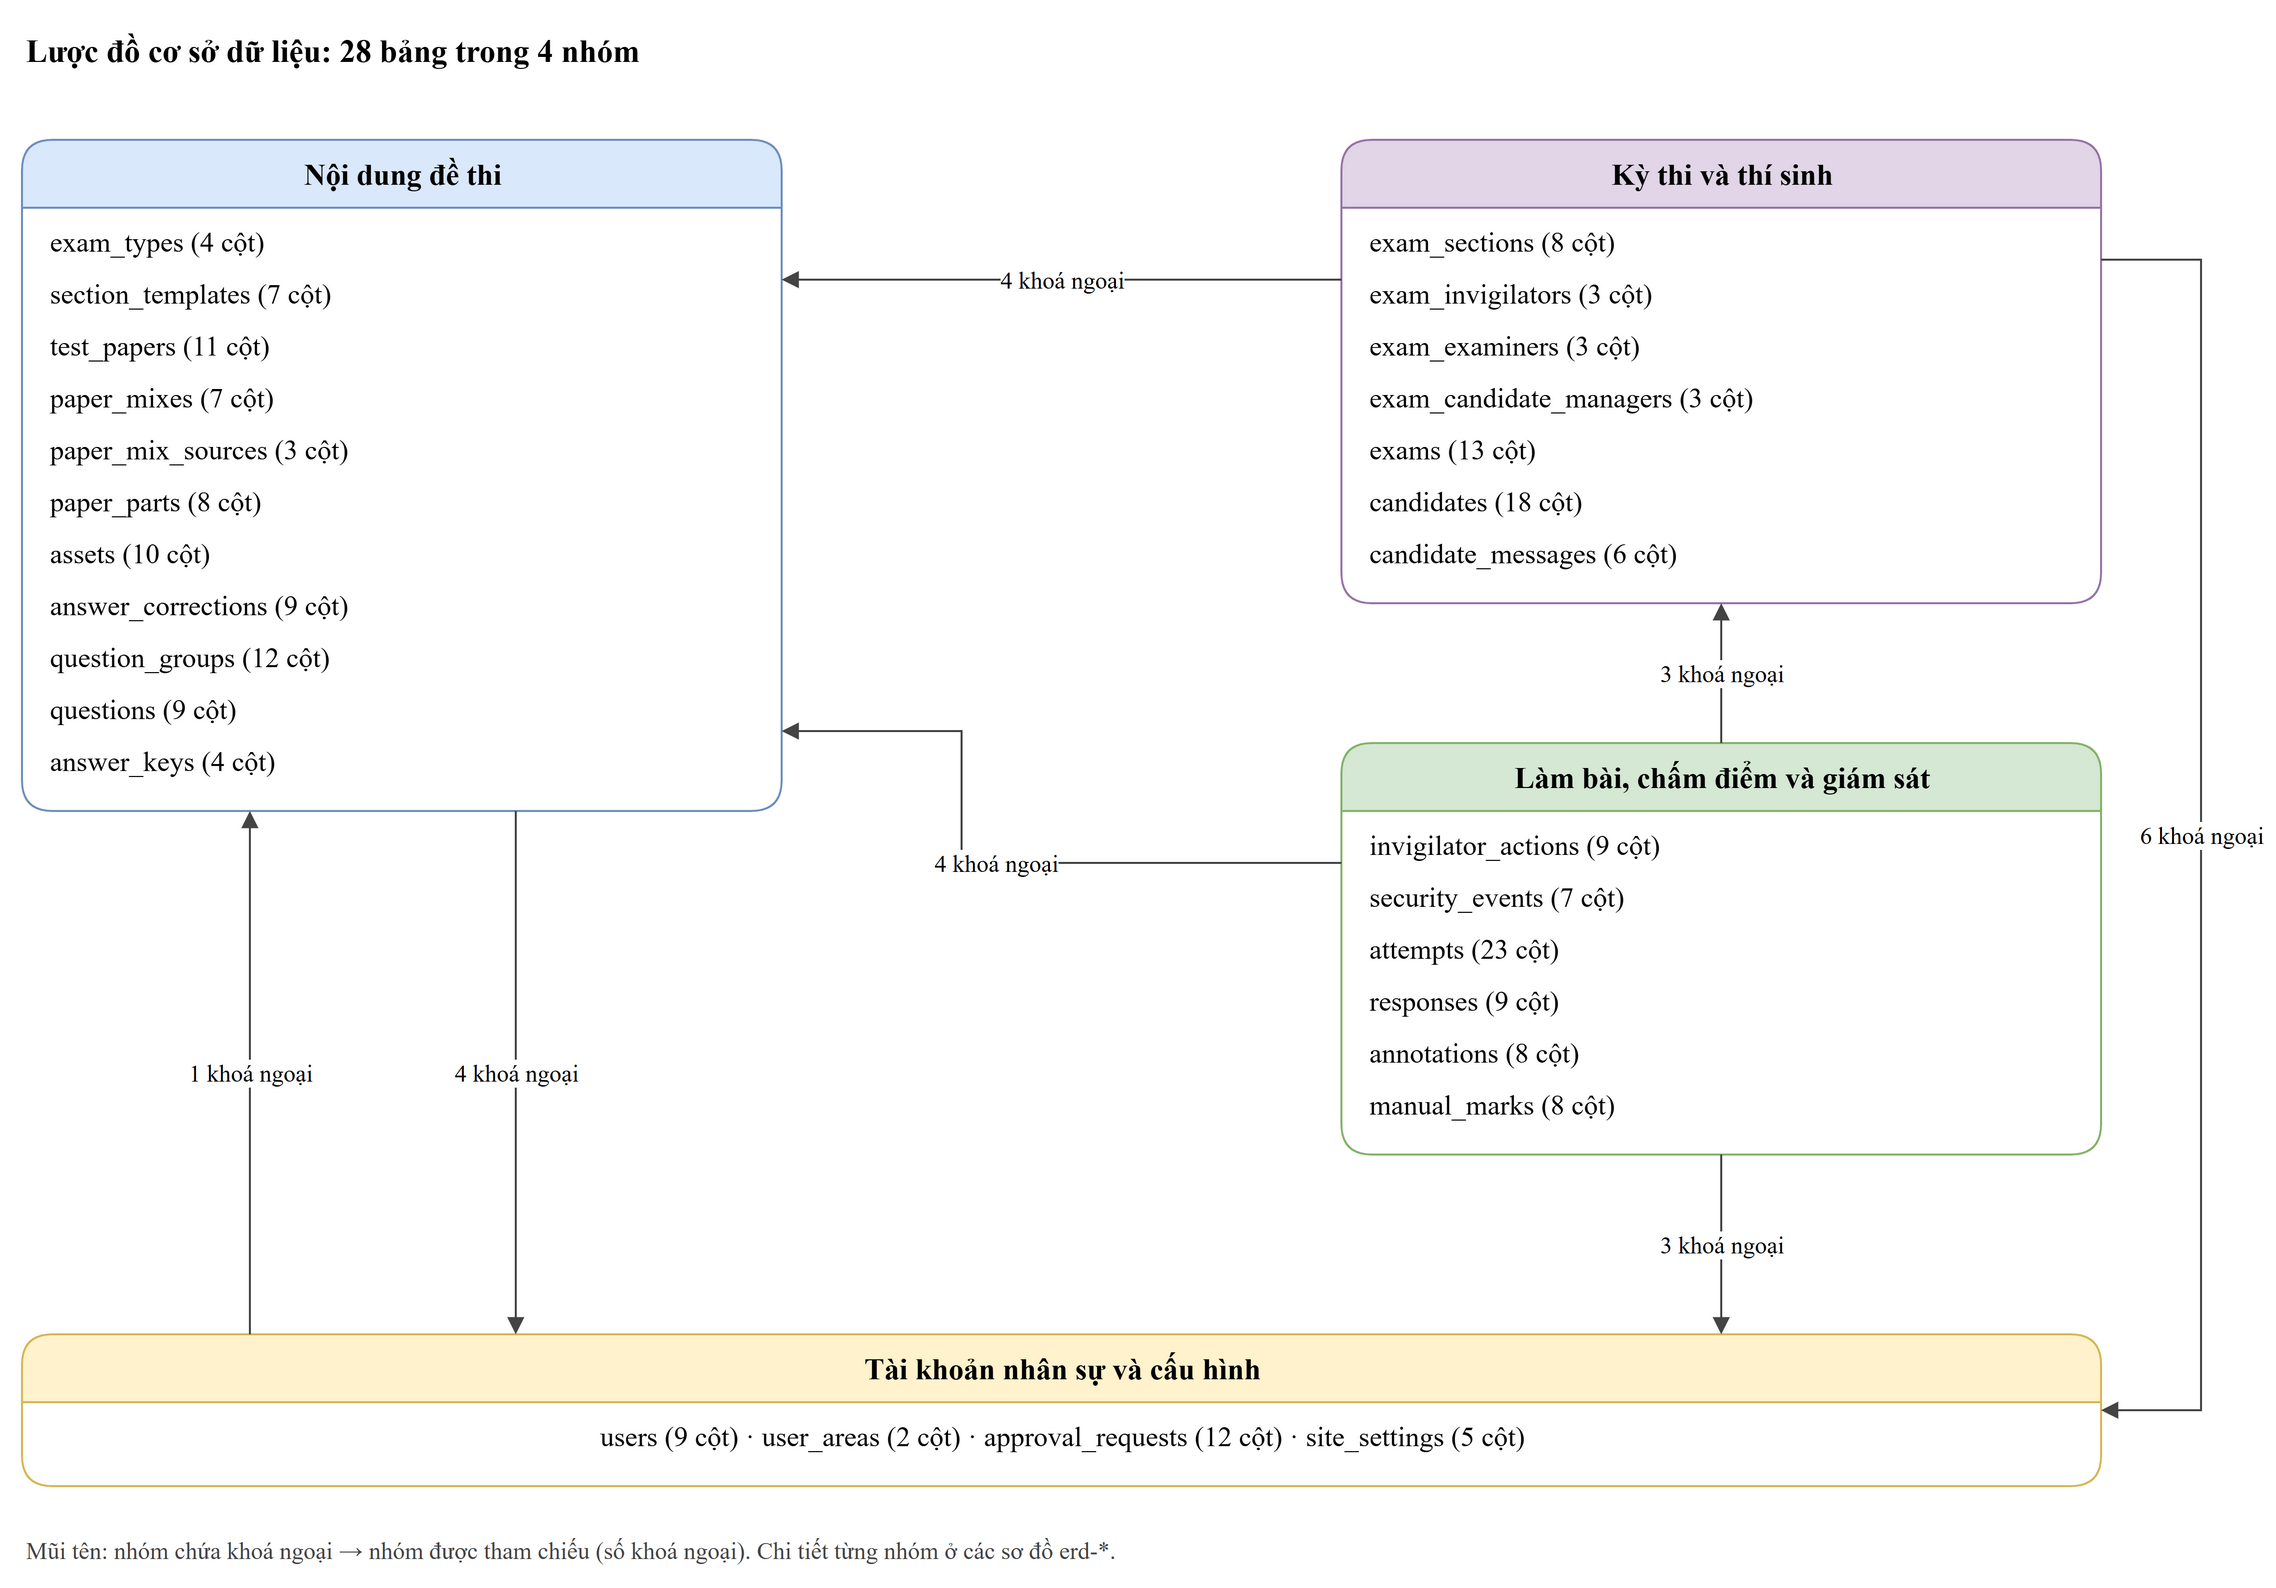

The diagram above was exported from draw.io. Its source (the exported page's mxGraphModel, read from the mxfile embedded in the PNG):
<mxGraphModel grid="0" page="0">
  <root>
    <mxCell id="0" />
    <mxCell id="1" parent="0" />
    <mxCell id="c2" value="Lược đồ cơ sở dữ liệu: 28 bảng trong 4 nhóm" style="text;html=1;align=left;verticalAlign=middle;fontFamily=Times New Roman;fontSize=12;fontSize=16;fontStyle=1;" vertex="1" parent="1">
      <mxGeometry x="40" y="0" width="700" height="30" as="geometry" />
    </mxCell>
    <mxCell id="c3" value="Nội dung đề thi" style="swimlane;html=1;startSize=34;fontFamily=Times New Roman;fontSize=12;fontSize=15;fontStyle=1;fillColor=#dae8fc;strokeColor=#6c8ebf;rounded=1;" vertex="1" parent="1">
      <mxGeometry x="40" y="60" width="380" height="336" as="geometry" />
    </mxCell>
    <mxCell id="c4" value="exam_types  (4 cột)" style="text;html=1;align=left;verticalAlign=middle;fontFamily=Times New Roman;fontSize=12;fontSize=14;spacingLeft=12;" vertex="1" parent="c3">
      <mxGeometry x="0" y="38" width="380" height="26" as="geometry" />
    </mxCell>
    <mxCell id="c5" value="section_templates  (7 cột)" style="text;html=1;align=left;verticalAlign=middle;fontFamily=Times New Roman;fontSize=12;fontSize=14;spacingLeft=12;" vertex="1" parent="c3">
      <mxGeometry x="0" y="64" width="380" height="26" as="geometry" />
    </mxCell>
    <mxCell id="c6" value="test_papers  (11 cột)" style="text;html=1;align=left;verticalAlign=middle;fontFamily=Times New Roman;fontSize=12;fontSize=14;spacingLeft=12;" vertex="1" parent="c3">
      <mxGeometry x="0" y="90" width="380" height="26" as="geometry" />
    </mxCell>
    <mxCell id="c7" value="paper_mixes  (7 cột)" style="text;html=1;align=left;verticalAlign=middle;fontFamily=Times New Roman;fontSize=12;fontSize=14;spacingLeft=12;" vertex="1" parent="c3">
      <mxGeometry x="0" y="116" width="380" height="26" as="geometry" />
    </mxCell>
    <mxCell id="c8" value="paper_mix_sources  (3 cột)" style="text;html=1;align=left;verticalAlign=middle;fontFamily=Times New Roman;fontSize=12;fontSize=14;spacingLeft=12;" vertex="1" parent="c3">
      <mxGeometry x="0" y="142" width="380" height="26" as="geometry" />
    </mxCell>
    <mxCell id="c9" value="paper_parts  (8 cột)" style="text;html=1;align=left;verticalAlign=middle;fontFamily=Times New Roman;fontSize=12;fontSize=14;spacingLeft=12;" vertex="1" parent="c3">
      <mxGeometry x="0" y="168" width="380" height="26" as="geometry" />
    </mxCell>
    <mxCell id="c10" value="assets  (10 cột)" style="text;html=1;align=left;verticalAlign=middle;fontFamily=Times New Roman;fontSize=12;fontSize=14;spacingLeft=12;" vertex="1" parent="c3">
      <mxGeometry x="0" y="194" width="380" height="26" as="geometry" />
    </mxCell>
    <mxCell id="c11" value="answer_corrections  (9 cột)" style="text;html=1;align=left;verticalAlign=middle;fontFamily=Times New Roman;fontSize=12;fontSize=14;spacingLeft=12;" vertex="1" parent="c3">
      <mxGeometry x="0" y="220" width="380" height="26" as="geometry" />
    </mxCell>
    <mxCell id="c12" value="question_groups  (12 cột)" style="text;html=1;align=left;verticalAlign=middle;fontFamily=Times New Roman;fontSize=12;fontSize=14;spacingLeft=12;" vertex="1" parent="c3">
      <mxGeometry x="0" y="246" width="380" height="26" as="geometry" />
    </mxCell>
    <mxCell id="c13" value="questions  (9 cột)" style="text;html=1;align=left;verticalAlign=middle;fontFamily=Times New Roman;fontSize=12;fontSize=14;spacingLeft=12;" vertex="1" parent="c3">
      <mxGeometry x="0" y="272" width="380" height="26" as="geometry" />
    </mxCell>
    <mxCell id="c14" value="answer_keys  (4 cột)" style="text;html=1;align=left;verticalAlign=middle;fontFamily=Times New Roman;fontSize=12;fontSize=14;spacingLeft=12;" vertex="1" parent="c3">
      <mxGeometry x="0" y="298" width="380" height="26" as="geometry" />
    </mxCell>
    <mxCell id="c15" value="Kỳ thi và thí sinh" style="swimlane;html=1;startSize=34;fontFamily=Times New Roman;fontSize=12;fontSize=15;fontStyle=1;fillColor=#e1d5e7;strokeColor=#9673a6;rounded=1;" vertex="1" parent="1">
      <mxGeometry x="700" y="60" width="380" height="232" as="geometry" />
    </mxCell>
    <mxCell id="c16" value="exam_sections  (8 cột)" style="text;html=1;align=left;verticalAlign=middle;fontFamily=Times New Roman;fontSize=12;fontSize=14;spacingLeft=12;" vertex="1" parent="c15">
      <mxGeometry x="0" y="38" width="380" height="26" as="geometry" />
    </mxCell>
    <mxCell id="c17" value="exam_invigilators  (3 cột)" style="text;html=1;align=left;verticalAlign=middle;fontFamily=Times New Roman;fontSize=12;fontSize=14;spacingLeft=12;" vertex="1" parent="c15">
      <mxGeometry x="0" y="64" width="380" height="26" as="geometry" />
    </mxCell>
    <mxCell id="c18" value="exam_examiners  (3 cột)" style="text;html=1;align=left;verticalAlign=middle;fontFamily=Times New Roman;fontSize=12;fontSize=14;spacingLeft=12;" vertex="1" parent="c15">
      <mxGeometry x="0" y="90" width="380" height="26" as="geometry" />
    </mxCell>
    <mxCell id="c19" value="exam_candidate_managers  (3 cột)" style="text;html=1;align=left;verticalAlign=middle;fontFamily=Times New Roman;fontSize=12;fontSize=14;spacingLeft=12;" vertex="1" parent="c15">
      <mxGeometry x="0" y="116" width="380" height="26" as="geometry" />
    </mxCell>
    <mxCell id="c20" value="exams  (13 cột)" style="text;html=1;align=left;verticalAlign=middle;fontFamily=Times New Roman;fontSize=12;fontSize=14;spacingLeft=12;" vertex="1" parent="c15">
      <mxGeometry x="0" y="142" width="380" height="26" as="geometry" />
    </mxCell>
    <mxCell id="c21" value="candidates  (18 cột)" style="text;html=1;align=left;verticalAlign=middle;fontFamily=Times New Roman;fontSize=12;fontSize=14;spacingLeft=12;" vertex="1" parent="c15">
      <mxGeometry x="0" y="168" width="380" height="26" as="geometry" />
    </mxCell>
    <mxCell id="c22" value="candidate_messages  (6 cột)" style="text;html=1;align=left;verticalAlign=middle;fontFamily=Times New Roman;fontSize=12;fontSize=14;spacingLeft=12;" vertex="1" parent="c15">
      <mxGeometry x="0" y="194" width="380" height="26" as="geometry" />
    </mxCell>
    <mxCell id="c23" value="Làm bài, chấm điểm và giám sát" style="swimlane;html=1;startSize=34;fontFamily=Times New Roman;fontSize=12;fontSize=15;fontStyle=1;fillColor=#d5e8d4;strokeColor=#82b366;rounded=1;" vertex="1" parent="1">
      <mxGeometry x="700" y="362" width="380" height="206" as="geometry" />
    </mxCell>
    <mxCell id="c24" value="invigilator_actions  (9 cột)" style="text;html=1;align=left;verticalAlign=middle;fontFamily=Times New Roman;fontSize=12;fontSize=14;spacingLeft=12;" vertex="1" parent="c23">
      <mxGeometry x="0" y="38" width="380" height="26" as="geometry" />
    </mxCell>
    <mxCell id="c25" value="security_events  (7 cột)" style="text;html=1;align=left;verticalAlign=middle;fontFamily=Times New Roman;fontSize=12;fontSize=14;spacingLeft=12;" vertex="1" parent="c23">
      <mxGeometry x="0" y="64" width="380" height="26" as="geometry" />
    </mxCell>
    <mxCell id="c26" value="attempts  (23 cột)" style="text;html=1;align=left;verticalAlign=middle;fontFamily=Times New Roman;fontSize=12;fontSize=14;spacingLeft=12;" vertex="1" parent="c23">
      <mxGeometry x="0" y="90" width="380" height="26" as="geometry" />
    </mxCell>
    <mxCell id="c27" value="responses  (9 cột)" style="text;html=1;align=left;verticalAlign=middle;fontFamily=Times New Roman;fontSize=12;fontSize=14;spacingLeft=12;" vertex="1" parent="c23">
      <mxGeometry x="0" y="116" width="380" height="26" as="geometry" />
    </mxCell>
    <mxCell id="c28" value="annotations  (8 cột)" style="text;html=1;align=left;verticalAlign=middle;fontFamily=Times New Roman;fontSize=12;fontSize=14;spacingLeft=12;" vertex="1" parent="c23">
      <mxGeometry x="0" y="142" width="380" height="26" as="geometry" />
    </mxCell>
    <mxCell id="c29" value="manual_marks  (8 cột)" style="text;html=1;align=left;verticalAlign=middle;fontFamily=Times New Roman;fontSize=12;fontSize=14;spacingLeft=12;" vertex="1" parent="c23">
      <mxGeometry x="0" y="168" width="380" height="26" as="geometry" />
    </mxCell>
    <mxCell id="c30" value="Tài khoản nhân sự và cấu hình" style="swimlane;html=1;startSize=34;fontFamily=Times New Roman;fontSize=12;fontSize=15;fontStyle=1;fillColor=#fff2cc;strokeColor=#d6b656;rounded=1;" vertex="1" parent="1">
      <mxGeometry x="40" y="658" width="1040" height="76" as="geometry" />
    </mxCell>
    <mxCell id="c31" value="users (9 cột)   ·   user_areas (2 cột)   ·   approval_requests (12 cột)   ·   site_settings (5 cột)" style="text;html=1;align=center;verticalAlign=middle;fontFamily=Times New Roman;fontSize=12;fontSize=14;" vertex="1" parent="c30">
      <mxGeometry x="0" y="38" width="1040" height="26" as="geometry" />
    </mxCell>
    <mxCell id="e32" value="1 khoá ngoại" style="endArrow=block;endFill=1;html=1;rounded=0;strokeColor=#444444;fontFamily=Times New Roman;fontSize=12;fontSize=12;labelBackgroundColor=#ffffff;" edge="1" parent="1">
      <mxGeometry relative="1" as="geometry">
        <mxPoint x="154.0" y="658" as="sourcePoint" />
        <mxPoint x="154.0" y="396" as="targetPoint" />
        <Array as="points" />
      </mxGeometry>
    </mxCell>
    <mxCell id="e33" value="4 khoá ngoại" style="endArrow=block;endFill=1;html=1;rounded=0;strokeColor=#444444;fontFamily=Times New Roman;fontSize=12;fontSize=12;labelBackgroundColor=#ffffff;" edge="1" parent="1">
      <mxGeometry relative="1" as="geometry">
        <mxPoint x="287.0" y="396" as="sourcePoint" />
        <mxPoint x="287.0" y="658" as="targetPoint" />
        <Array as="points" />
      </mxGeometry>
    </mxCell>
    <mxCell id="e34" value="3 khoá ngoại" style="endArrow=block;endFill=1;html=1;rounded=0;strokeColor=#444444;fontFamily=Times New Roman;fontSize=12;fontSize=12;labelBackgroundColor=#ffffff;" edge="1" parent="1">
      <mxGeometry relative="1" as="geometry">
        <mxPoint x="890.0" y="568" as="sourcePoint" />
        <mxPoint x="890.0" y="658" as="targetPoint" />
        <Array as="points" />
      </mxGeometry>
    </mxCell>
    <mxCell id="e35" value="4 khoá ngoại" style="endArrow=block;endFill=1;html=1;rounded=0;strokeColor=#444444;fontFamily=Times New Roman;fontSize=12;fontSize=12;labelBackgroundColor=#ffffff;" edge="1" parent="1">
      <mxGeometry relative="1" as="geometry">
        <mxPoint x="700" y="422" as="sourcePoint" />
        <mxPoint x="420" y="356" as="targetPoint" />
        <Array as="points">
          <mxPoint x="510" y="422" />
          <mxPoint x="510" y="356" />
        </Array>
      </mxGeometry>
    </mxCell>
    <mxCell id="e36" value="3 khoá ngoại" style="endArrow=block;endFill=1;html=1;rounded=0;strokeColor=#444444;fontFamily=Times New Roman;fontSize=12;fontSize=12;labelBackgroundColor=#ffffff;" edge="1" parent="1">
      <mxGeometry relative="1" as="geometry">
        <mxPoint x="890.0" y="362" as="sourcePoint" />
        <mxPoint x="890.0" y="292" as="targetPoint" />
        <Array as="points" />
      </mxGeometry>
    </mxCell>
    <mxCell id="e37" value="6 khoá ngoại" style="endArrow=block;endFill=1;html=1;rounded=0;strokeColor=#444444;fontFamily=Times New Roman;fontSize=12;fontSize=12;labelBackgroundColor=#ffffff;" edge="1" parent="1">
      <mxGeometry relative="1" as="geometry">
        <mxPoint x="1080" y="120" as="sourcePoint" />
        <mxPoint x="1080" y="696.0" as="targetPoint" />
        <Array as="points">
          <mxPoint x="1130" y="120" />
          <mxPoint x="1130" y="696.0" />
        </Array>
      </mxGeometry>
    </mxCell>
    <mxCell id="e38" value="4 khoá ngoại" style="endArrow=block;endFill=1;html=1;rounded=0;strokeColor=#444444;fontFamily=Times New Roman;fontSize=12;fontSize=12;labelBackgroundColor=#ffffff;" edge="1" parent="1">
      <mxGeometry relative="1" as="geometry">
        <mxPoint x="700" y="130" as="sourcePoint" />
        <mxPoint x="420" y="130" as="targetPoint" />
        <Array as="points" />
      </mxGeometry>
    </mxCell>
    <mxCell id="c39" value="Mũi tên: nhóm chứa khoá ngoại → nhóm được tham chiếu (số khoá ngoại). Chi tiết từng nhóm ở các sơ đồ erd-*." style="text;html=1;align=left;verticalAlign=middle;fontFamily=Times New Roman;fontSize=12;fontColor=#444444;" vertex="1" parent="1">
      <mxGeometry x="40" y="754" width="1000" height="24" as="geometry" />
    </mxCell>
  </root>
</mxGraphModel>